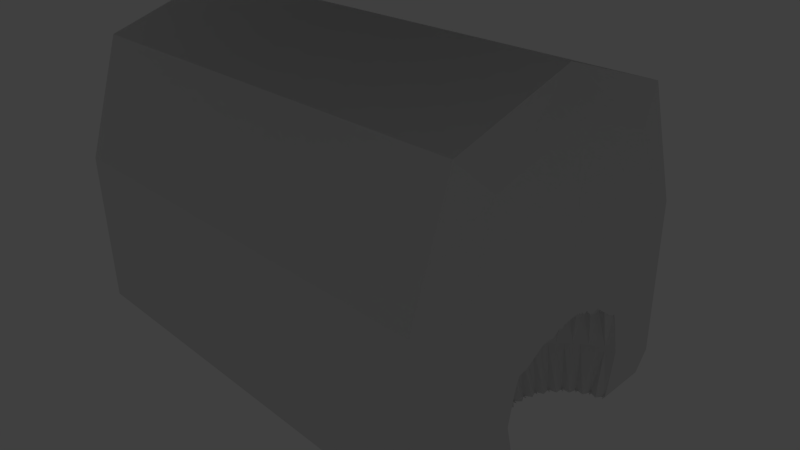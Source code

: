 # Source: cube2.blend  (saved by Blender 2.76.0; exported with 4.5.12 LTS)
import bpy
from mathutils import Matrix  # noqa: F401  (used for matrix-valued properties, if any)

bpy.ops.wm.read_factory_settings(use_empty=True)
scene = bpy.context.scene
scene.name = 'Scene'

# ---- collections
col_collection_1 = bpy.data.collections.new('Collection 1'); scene.collection.children.link(col_collection_1)

# ---- world
world_world = bpy.data.worlds.new('World'); scene.world = world_world
world_world.color = (0.05088, 0.05088, 0.05088)
world_world.use_sun_shadow = False
world_world.sun_shadow_jitter_overblur = 0.0
world_world.cycles.sampling_method = 'MANUAL'
world_world.cycles.sample_map_resolution = 256

# ---- cameras
cam_camera = bpy.data.cameras.new('Camera')
cam_camera.clip_end = 100.0
cam_camera.lens = 35.0
cam_camera.sensor_width = 32.0
cam_camera.sensor_height = 18.0
cam_camera.ortho_scale = 7.314
cam_camera.dof.focus_distance = 0.0
cam_camera.dof.aperture_fstop = 128.0

# ---- lights
light_lamp = bpy.data.lights.new('Lamp', 'POINT')
light_lamp.transmission_factor = 0.0
light_lamp.cutoff_distance = 30.0
light_lamp.energy = 100.0
light_lamp.shadow_buffer_clip_start = 1.001
light_lamp.shadow_soft_size = 0.1
light_lamp.shadow_maximum_resolution = 0.006
light_lamp.use_absolute_resolution = True
light_lamp.cycles.use_multiple_importance_sampling = False

# ---- meshes
me_cone_001 = bpy.data.meshes.new('Cone.001')
me_cone_001.from_pydata([], [], [])
me_cone_001.use_remesh_preserve_volume = False
me_cone_001.use_remesh_preserve_attributes = False
me_cone_001.use_mirror_vertex_groups = False
me_cone_001.update()
me_cone = bpy.data.meshes.new('Cone')
me_cone.from_pydata([(0.0, 1.0, -1.0), (0.0, 0.0, 1.0), (0.1951, 0.9808, -1.0), (0.3827, 0.9239, -1.0), (0.5556, 0.8315, -1.0), (0.7071, 0.7071, -1.0), (0.8315, 0.5556, -1.0), (0.9239, 0.3827, -1.0), (0.9808, 0.1951, -1.0), (1.0, 7.55e-08, -1.0), (0.9808, -0.1951, -1.0), (0.9239, -0.3827, -1.0), (0.8315, -0.5556, -1.0), (0.7071, -0.7071, -1.0), (0.5556, -0.8315, -1.0), (0.3827, -0.9239, -1.0), (0.1951, -0.9808, -1.0), (-3.258e-07, -1.0, -1.0), (-0.1951, -0.9808, -1.0), (-0.3827, -0.9239, -1.0), (-0.5556, -0.8315, -1.0), (-0.7071, -0.7071, -1.0), (-0.8315, -0.5556, -1.0), (-0.9239, -0.3827, -1.0), (-0.9808, -0.1951, -1.0), (-1.0, 9.656e-07, -1.0), (-0.9808, 0.1951, -1.0), (-0.9239, 0.3827, -1.0), (-0.8315, 0.5556, -1.0), (-0.7071, 0.7071, -1.0), (-0.5556, 0.8315, -1.0), (-0.3827, 0.9239, -1.0), (-0.1951, 0.9808, -1.0), (-0.1913, 0.4619, 0.0), (-0.3536, -0.3536, 0.0)], [], [(31, 33, 1, 32), (0, 1, 2), (30, 1, 33, 31), (29, 1, 30), (28, 1, 29), (27, 1, 28), (26, 1, 27), (25, 1, 26), (24, 1, 25), (23, 1, 24), (22, 1, 23), (21, 34, 1, 22), (20, 1, 34, 21), (19, 1, 20), (18, 1, 19), (17, 1, 18), (16, 1, 17), (15, 1, 16), (14, 1, 15), (13, 1, 14), (12, 1, 13), (11, 1, 12), (10, 1, 11), (9, 1, 10), (8, 1, 9), (7, 1, 8), (6, 1, 7), (5, 1, 6), (4, 1, 5), (3, 1, 4), (32, 1, 0), (2, 1, 3), (0, 2, 3, 4, 5, 6, 7, 8, 9, 10, 11, 12, 13, 14, 15, 16, 17, 18, 19, 20, 21, 22, 23, 24, 25, 26, 27, 28, 29, 30, 31, 32)])
me_cone.use_remesh_preserve_volume = False
me_cone.use_remesh_preserve_attributes = False
me_cone.use_mirror_vertex_groups = False
me_cone.update()
me_cube_001 = bpy.data.meshes.new('Cube.001')
me_cube_001.from_pydata([(-1.0, 0.0, -1.0), (-0.9933, -0.75, -1.0), (-0.9933, -0.75, -0.75), (-1.0, 0.0, -0.75), (-0.9933, 0.75, -0.75), (-0.9933, 0.75, -1.0), (-0.9933, 0.0, -1.0), (-0.9881, -0.5556, -1.0), (-0.9732, -1.0, -1.0), (-0.9732, -1.0, -0.75), (-1.0, 0.0, 0.0), (-0.9933, -0.75, 0.0), (-0.9881, 0.5556, -1.0), (-0.9933, 0.75, 0.0), (-0.9732, 1.0, -1.0), (-0.9732, 1.0, -0.75), (-0.9732, 0.0, -1.0), (-0.9732, -0.75, -1.0), (-0.7292, -1.0, -1.0), (-0.7292, -1.0, -0.75), (-0.9732, -1.0, 0.0), (-0.9933, 0.0, 0.75), (-0.9732, 0.75, -1.0), (-0.9732, 1.0, 0.0), (-0.7292, 1.0, -0.75), (-0.7292, 1.0, -1.0), (-0.7292, 0.0, -1.0), (-0.7292, -0.75, -1.0), (-0.05071, -1.0, -1.0), (-0.05071, -1.0, -0.75), (-0.7292, -1.0, 0.0), (-0.9732, -0.75, 0.75), (-0.9881, -0.5556, 0.5556), (-0.7292, 0.75, -1.0), (-0.9881, 0.5556, 0.5556), (-0.9732, 0.75, 0.75), (-0.7292, 1.0, 0.0), (-0.05071, 1.0, -1.0), (-0.05071, 1.0, -0.75), (-0.05071, 0.0, -1.0), (-0.05071, -0.75, -1.0), (0.6404, -1.0, -1.0), (0.6404, -1.0, -0.75), (-0.05071, -1.0, 0.0), (-0.7292, -0.75, 0.75), (-0.05071, 0.75, -1.0), (-0.7292, 0.75, 0.75), (-0.05071, 1.0, 0.0), (-0.05071, 1.0, -0.1245), (-0.3692, 1.0, -0.1245), (-0.3692, 1.0, -0.7222), (-0.05071, 1.0, -0.7222), (0.6404, 1.0, -0.75), (0.6404, 1.0, -1.0), (0.6404, 0.0, -1.0), (0.6404, -0.75, -1.0), (0.9225, -1.0, -1.0), (0.9225, -1.0, -0.75), (0.6404, -1.0, 0.0), (-0.05071, -0.75, 0.75), (-0.9732, 0.0, 1.0), (-0.7292, 0.0, 1.0), (0.6404, 0.75, -1.0), (-0.05071, 0.75, 0.75), (0.6404, 1.0, 0.0), (0.4437, 1.0, -0.7222), (0.4437, 1.0, -0.1245), (0.9225, 1.0, -1.0), (0.9225, 1.0, -0.75), (0.9225, -0.3091, -1.0), (0.9225, -0.75, -1.0), (0.7854, 0.0, -1.0), (0.7918, -0.01037, -1.0), (0.777, -0.04606, -1.0), (0.7909, -0.04801, -1.0), (0.7785, -0.0579, -1.0), (0.8013, -0.08225, -1.0), (0.7913, -0.1217, -1.0), (0.8052, -0.1194, -1.0), (0.7943, -0.1328, -1.0), (0.8197, -0.15, -1.0), (0.815, -0.1916, -1.0), (0.8283, -0.1853, -1.0), (0.8194, -0.2016, -1.0), (0.8465, -0.2109, -1.0), (0.8473, -0.2531, -1.0), (0.8595, -0.243, -1.0), (0.8529, -0.2616, -1.0), (0.8807, -0.2627, -1.0), (0.8868, -0.3039, -1.0), (0.8975, -0.2903, -1.0), (0.8934, -0.3106, -1.0), (0.9208, -0.3034, -1.0), (0.9806, -0.75, -1.0), (0.9806, -0.75, -0.75), (0.9225, -1.0, 0.0), (0.6404, -0.75, 0.75), (-0.05071, 0.0, 1.0), (0.9225, 0.75, -1.0), (0.9225, 0.3616, -1.0), (0.9208, 0.356, -1.0), (0.8934, 0.3632, -1.0), (0.8975, 0.3429, -1.0), (0.8868, 0.3564, -1.0), (0.8807, 0.3153, -1.0), (0.8529, 0.3142, -1.0), (0.8595, 0.2955, -1.0), (0.8473, 0.3056, -1.0), (0.8465, 0.2634, -1.0), (0.8194, 0.2541, -1.0), (0.8283, 0.2378, -1.0), (0.815, 0.2441, -1.0), (0.8197, 0.2025, -1.0), (0.7943, 0.1854, -1.0), (0.8052, 0.172, -1.0), (0.7913, 0.1742, -1.0), (0.8013, 0.1348, -1.0), (0.7785, 0.1105, -1.0), (0.7909, 0.1006, -1.0), (0.777, 0.09862, -1.0), (0.7918, 0.06292, -1.0), (0.7727, 0.03231, -1.0), (0.7861, 0.02628, -1.0), (0.7727, 0.02024, -1.0), (0.6404, 0.75, 0.75), (0.9225, 1.0, 0.0), (0.9806, 0.75, -0.75), (0.9806, 0.75, -1.0), (0.9329, -0.355, -0.984), (0.9713, -0.3441, -1.0), (0.9655, -0.5556, -1.0), (0.9321, -0.342, -1.0), (0.9409, -0.3255, -1.0), (0.9395, -0.3466, -1.0), (0.9654, -0.3315, -1.0), (0.7703, -0.05423, -0.984), (0.7858, -0.1316, -0.984), (0.8109, -0.203, -0.984), (0.8447, -0.2655, -0.984), (0.8859, -0.3168, -0.984), (0.9898, -0.3936, -0.9166), (0.9806, -0.75, 0.0), (0.9225, -0.75, 0.75), (0.6404, 0.0, 1.0), (0.9655, 0.5556, -1.0), (0.9699, 0.3937, -1.0), (0.9654, 0.384, -1.0), (0.9395, 0.3992, -1.0), (0.9409, 0.3781, -1.0), (0.9321, 0.3946, -1.0), (0.8859, 0.3694, -0.984), (0.8447, 0.3181, -0.984), (0.8109, 0.2555, -0.984), (0.7858, 0.1842, -0.984), (0.7703, 0.1068, -0.984), (0.7651, 0.02628, -0.984), (0.9225, 0.75, 0.75), (0.9806, 0.75, 0.0), (0.9886, 0.4429, -0.931), (0.8924, -0.3841, -0.7242), (0.9839, -0.3784, -0.984), (0.9905, -0.3671, -1.0), (0.9815, -0.366, -1.0), (0.988, -0.3472, -1.0), (0.9892, -0.3683, -1.0), (0.7319, -0.01933, -0.7242), (0.7436, -0.1088, -0.7242), (0.7666, -0.1931, -0.7242), (0.8, -0.2689, -0.7242), (0.8425, -0.3334, -0.7242), (0.989, -0.4275, -0.75), (1.0, 0.0, 0.0), (0.9888, -0.4328, -0.7242), (0.9898, -0.3936, -0.5318), (0.9905, -0.3659, -0.4445), (0.9918, -0.3181, -0.4334), (0.9953, -0.1819, -0.3295), (0.9969, -0.1204, -0.3365), (0.9978, -0.08474, -0.2988), (0.9984, -0.06115, -0.3095), (0.9989, -0.04409, -0.2871), (0.9992, -0.03095, -0.2974), (0.9995, -0.02035, -0.2812), (0.9997, -0.01145, -0.2908), (0.9999, -0.003742, -0.2779), (1.0, 0.0, -0.2829), (0.9225, 0.0, 1.0), (0.9892, 0.4194, -1.0), (0.988, 0.3998, -1.0), (0.9815, 0.4185, -1.0), (0.9839, 0.431, -0.984), (0.9329, 0.4075, -0.984), (0.8924, 0.4367, -0.7242), (0.8425, 0.386, -0.7242), (0.8, 0.3215, -0.7242), (0.7666, 0.2456, -0.7242), (0.7436, 0.1614, -0.7242), (0.7319, 0.07189, -0.7242), (0.9999, 0.003026, -0.2872), (0.9998, 0.009176, -0.2763), (0.9996, 0.01502, -0.2857), (0.9995, 0.02068, -0.2757), (0.9993, 0.02628, -0.2853), (0.9992, 0.03192, -0.2759), (0.999, 0.03771, -0.2861), (0.9989, 0.04379, -0.2768), (0.9987, 0.0503, -0.2882), (0.9985, 0.05742, -0.2787), (0.9983, 0.06542, -0.2921), (0.9981, 0.07465, -0.2821), (0.9978, 0.08565, -0.2989), (0.9974, 0.09928, -0.2882), (0.997, 0.117, -0.3115), (0.9963, 0.1415, -0.3003), (0.9954, 0.1784, -0.3395), (0.9937, 0.2423, -0.3322), (0.9901, 0.3835, -0.44), (0.9891, 0.4211, -0.4488), (0.9886, 0.4429, -0.5174), (0.9875, 0.485, -0.7242), (0.9876, 0.4798, -0.75), (0.9891, 0.4211, -0.9996), (0.9196, -0.4036, -0.7242), (0.9479, -0.419, -0.7242), (0.7363, -0.06451, -0.7242), (0.7537, -0.1518, -0.7242), (0.782, -0.2323, -0.7242), (0.8202, -0.3028, -0.7242), (0.8666, -0.3606, -0.7242), (0.9771, -0.4301, -0.7242), (0.9655, -0.5556, 0.5556), (0.9806, 0.0, 0.75), (0.9839, -0.3784, -0.4644), (0.9702, -0.3077, -0.3735), (0.9329, -0.355, -0.4644), (0.9285, -0.2815, -0.3735), (0.8859, -0.3168, -0.4644), (0.8911, -0.2435, -0.3735), (0.8447, -0.2655, -0.4644), (0.8592, -0.1951, -0.3735), (0.8109, -0.203, -0.4644), (0.8342, -0.1382, -0.3735), (0.9479, 0.4716, -0.7242), (0.8666, 0.4132, -0.7242), (0.8202, 0.3553, -0.7242), (0.782, 0.2848, -0.7242), (0.7537, 0.2044, -0.7242), (0.7363, 0.1171, -0.7242), (0.7304, 0.02628, -0.7242), (0.9655, 0.5556, 0.5556), (0.7858, -0.1316, -0.4644), (0.8169, -0.07503, -0.3735), (0.7703, -0.05423, -0.4644), (0.8081, -0.007931, -0.3735), (0.7651, 0.02628, -0.4644), (0.8081, 0.06049, -0.3735), (0.7703, 0.1068, -0.4644), (0.8169, 0.1276, -0.3735), (0.7858, 0.1842, -0.4644), (0.8342, 0.1908, -0.3735), (0.8109, 0.2555, -0.4644), (0.8592, 0.2477, -0.3735), (0.8447, 0.3181, -0.4644), (0.8911, 0.2961, -0.3735), (0.8859, 0.3694, -0.4644), (0.9285, 0.3341, -0.3735), (0.9329, 0.4075, -0.4644), (0.9702, 0.3603, -0.3735), (0.9839, 0.431, -0.4644), (0.9771, 0.4827, -0.7242), (0.9196, 0.4562, -0.7242), (-0.3692, 0.7479, -0.1245), (-0.3692, 0.7479, -0.7222), (0.4437, 0.7479, -0.7222), (0.4437, 0.7479, -0.1245), (-0.9915, -0.682, 0.1943), (-0.9977, 0.0, 0.2623), (-0.9915, 0.682, 0.1943), (-0.9732, -0.9126, 0.2623), (-0.9732, 0.9126, 0.2623), (-0.7292, -0.9126, 0.2623), (-0.7292, 0.9126, 0.2623), (-0.05071, -0.9126, 0.2623), (-0.05071, 0.9126, 0.2623), (0.6404, -0.9126, 0.2623), (0.6404, 0.9126, 0.2623), (0.9225, -0.9126, 0.2623), (0.9225, 0.9126, 0.2623), (0.9753, 0.682, 0.1943), (0.9932, 0.0, 0.2623), (0.9753, -0.682, 0.1943)], [], [(0, 1, 2, 3), (0, 3, 4, 5), (0, 6, 7, 1), (8, 9, 2, 1), (10, 3, 2, 11), (0, 5, 12, 6), (10, 13, 4, 3), (14, 5, 4, 15), (16, 17, 7, 6), (8, 1, 7, 17), (8, 18, 19, 9), (20, 11, 2, 9), (276, 275, 32, 21), (14, 22, 12, 5), (16, 6, 12, 22), (276, 21, 34, 277), (23, 15, 4, 13), (14, 15, 24, 25), (16, 26, 27, 17), (8, 17, 27, 18), (28, 29, 19, 18), (20, 9, 19, 30), (278, 31, 32, 275), (14, 25, 33, 22), (16, 22, 33, 26), (279, 277, 34, 35), (23, 36, 24, 15), (37, 25, 24, 38), (39, 40, 27, 26), (28, 18, 27, 40), (28, 41, 42, 29), (43, 30, 19, 29), (278, 280, 44, 31), (32, 31, 60, 21), (37, 45, 33, 25), (39, 26, 33, 45), (34, 21, 60, 35), (279, 35, 46, 281), (47, 48, 49, 50, 51, 38, 24, 36), (37, 38, 52, 53), (39, 54, 55, 40), (28, 40, 55, 41), (56, 57, 42, 41), (43, 29, 42, 58), (282, 59, 44, 280), (60, 31, 44, 61), (37, 53, 62, 45), (39, 45, 62, 54), (60, 61, 46, 35), (283, 281, 46, 63), (47, 64, 52, 38, 51, 65, 66, 48), (67, 53, 52, 68), (69, 70, 55, 54, 71, 72, 73, 74, 75, 76, 77, 78, 79, 80, 81, 82, 83, 84, 85, 86, 87, 88, 89, 90, 91, 92), (56, 41, 55, 70), (56, 93, 94, 57), (95, 58, 42, 57), (282, 284, 96, 59), (97, 61, 44, 59), (67, 98, 62, 53), (71, 54, 62, 98, 99, 100, 101, 102, 103, 104, 105, 106, 107, 108, 109, 110, 111, 112, 113, 114, 115, 116, 117, 118, 119, 120, 121, 122, 123), (97, 63, 46, 61), (283, 63, 124, 285), (125, 68, 52, 64), (67, 68, 126, 127), (222, 128, 131, 69, 92, 159), (129, 130, 70, 69, 131, 132, 133, 134), (71, 123, 155, 248, 165, 72), (73, 72, 165, 224, 135), (74, 73, 135), (75, 74, 135), (75, 135, 224, 166, 76), (76, 166, 225, 136, 77), (78, 77, 136), (79, 78, 136), (79, 136, 225, 167, 80), (81, 80, 167, 226, 137), (82, 81, 137), (83, 82, 137), (83, 137, 226, 168, 84), (85, 84, 168, 227, 138), (86, 85, 138), (87, 86, 138), (87, 138, 227, 169, 88), (89, 88, 169, 228, 139), (90, 89, 139), (91, 90, 139), (91, 139, 228, 159, 92), (56, 70, 130, 93), (161, 140, 170, 94, 93), (95, 57, 94, 141), (286, 142, 96, 284), (97, 59, 96, 143), (67, 127, 144, 98), (99, 98, 144, 145, 146, 147, 148, 149), (99, 149, 191, 270, 192, 100), (101, 100, 192, 243, 150), (102, 101, 150), (103, 102, 150), (105, 104, 193, 244, 151), (106, 105, 151), (107, 106, 151), (107, 151, 244, 194, 108), (109, 108, 194, 245, 152), (110, 109, 152), (111, 110, 152), (111, 152, 245, 195, 112), (113, 112, 195, 246, 153), (114, 113, 153), (115, 114, 153), (115, 153, 246, 196, 116), (117, 116, 196, 247, 154), (118, 117, 154), (119, 118, 154), (119, 154, 247, 197, 120), (121, 120, 197, 248, 155), (122, 121, 155), (123, 122, 155), (97, 143, 124, 63), (287, 285, 124, 156), (125, 157, 126, 68), (127, 126, 220, 158, 221, 187), (229, 160, 162, 129, 134, 223), (161, 93, 130, 129, 162, 163, 164), (132, 131, 128), (133, 132, 128), (286, 290, 230, 142), (171, 141, 94, 170, 172, 173, 174, 175, 176, 177, 178, 179, 180, 181, 182, 183, 184, 185), (186, 143, 96, 142), (145, 144, 127, 187, 188, 189), (148, 147, 191), (149, 148, 191), (186, 156, 124, 143), (171, 185, 198, 199, 200, 201, 202, 203, 204, 205, 206, 207, 208, 209, 210, 211, 212, 213, 214, 215, 216, 217, 218, 219, 220, 126, 157), (140, 161, 164, 160), (163, 162, 160), (164, 163, 160), (173, 172, 229, 232), (174, 173, 232), (175, 174, 232), (176, 175, 232, 233), (177, 176, 233, 234), (178, 177, 234, 235), (179, 178, 235, 236), (180, 179, 236, 237), (181, 180, 237, 238), (182, 181, 238, 239), (183, 182, 239, 240), (184, 183, 240, 241), (189, 190, 269, 242, 146, 145), (188, 187, 221, 190), (189, 188, 190), (270, 191, 147, 146, 242), (243, 193, 104, 103, 150), (186, 231, 249, 156), (288, 157, 125, 287), (289, 288, 249, 231), (199, 198, 250, 251), (200, 199, 251, 252), (201, 200, 252, 253), (202, 201, 253, 254), (203, 202, 254, 255), (204, 203, 255, 256), (205, 204, 256, 257), (206, 205, 257, 258), (207, 206, 258, 259), (208, 207, 259, 260), (209, 208, 260, 261), (210, 209, 261, 262), (211, 210, 262, 263), (212, 211, 263, 264), (213, 212, 264, 265), (214, 213, 265, 266), (215, 214, 266, 267), (216, 215, 267, 268), (217, 216, 268), (218, 217, 268), (219, 218, 268, 269), (219, 269, 190, 158, 220), (221, 158, 190), (159, 235, 234, 222), (222, 223, 134, 133, 128), (160, 229, 172, 170, 140), (165, 253, 252, 224), (166, 224, 252, 251), (166, 251, 250, 225), (167, 225, 250, 241), (167, 241, 240, 226), (168, 226, 240, 239), (168, 239, 238, 227), (169, 227, 238, 237), (169, 237, 236, 228), (159, 228, 236, 235), (290, 141, 171, 289), (230, 231, 186, 142), (232, 229, 223, 233), (234, 233, 223, 222), (184, 241, 250, 198, 185), (192, 265, 264, 243), (193, 243, 264, 263), (193, 263, 262, 244), (194, 244, 262, 261), (194, 261, 260, 245), (195, 245, 260, 259), (195, 259, 258, 246), (196, 246, 258, 257), (196, 257, 256, 247), (197, 247, 256, 255), (197, 255, 254, 248), (254, 253, 165, 248), (266, 265, 192, 270), (266, 270, 242, 267), (268, 267, 242, 269), (50, 49, 271, 272), (272, 273, 65, 51, 50), (274, 273, 272, 271), (274, 271, 49, 48, 66), (66, 65, 273, 274), (230, 290, 289, 231), (171, 157, 288, 289), (249, 288, 287, 156), (95, 141, 290, 286), (125, 64, 285, 287), (95, 286, 284, 58), (47, 283, 285, 64), (43, 58, 284, 282), (47, 36, 281, 283), (43, 282, 280, 30), (23, 279, 281, 36), (20, 30, 280, 278), (23, 13, 277, 279), (20, 278, 275, 11), (10, 276, 277, 13), (10, 11, 275, 276)])
me_cube_001.use_remesh_preserve_volume = False
me_cube_001.use_remesh_preserve_attributes = False
me_cube_001.use_mirror_vertex_groups = False
me_cube_001.update()

# ---- objects
ob_cone_001 = bpy.data.objects.new('Cone.001', me_cone_001)
ob_cone = bpy.data.objects.new('Cone', me_cone)
ob_cube = bpy.data.objects.new('Cube', me_cube_001)
ob_lamp = bpy.data.objects.new('Lamp', light_lamp)
ob_camera = bpy.data.objects.new('Camera', cam_camera)

# ---- transforms, parenting, visibility, modifiers, constraints
ob_cone_001.location = (3.374, 0.3385, 5.829)
ob_cone_001.lineart.crease_threshold = 0.0
ob_cone.location = (-0.4587, 0.1437, 6.208)
ob_cone.scale = (-4.786, 3.209, 1.699)
ob_cone.lineart.crease_threshold = 0.0
ob_cube.location = (-0.2813, 0.168, 0.9012)
ob_cube.scale = (3.247, 2.139, 2.139)
ob_cube.lineart.crease_threshold = 0.0
ob_lamp.location = (4.076, 1.005, 5.904)
ob_lamp.rotation_euler = (0.6503, 0.05522, 1.866)
ob_lamp.lock_rotations_4d = False
ob_lamp.empty_display_type = 'ARROWS'
ob_lamp.color = (0.0, 0.0, 0.0, 0.0)
ob_lamp.lineart.crease_threshold = 0.0
ob_camera.location = (7.481, -6.508, 5.344)
ob_camera.rotation_euler = (1.109, 0.01082, 0.8149)
ob_camera.lock_rotations_4d = False
ob_camera.empty_display_type = 'ARROWS'
ob_camera.color = (0.0, 0.0, 0.0, 0.0)
ob_camera.display_type = 'WIRE'
ob_camera.lineart.crease_threshold = 0.0

# ---- collection membership
col_collection_1.objects.link(ob_cone_001)
col_collection_1.objects.link(ob_cone)
col_collection_1.objects.link(ob_cube)
col_collection_1.objects.link(ob_lamp)
col_collection_1.objects.link(ob_camera)

# ---- scene / render settings (as saved in the file)
scene.camera = ob_camera
scene.frame_start = 1; scene.frame_end = 250; scene.frame_set(1)
scene.render.engine = 'BLENDER_EEVEE_NEXT'
scene.render.resolution_percentage = 50
scene.render.dither_intensity = 0.0
scene.cycles.use_denoising = False
scene.cycles.samples = 10
scene.cycles.sampling_pattern = 'TABULATED_SOBOL'
scene.cycles.light_sampling_threshold = 0.0
scene.cycles.use_adaptive_sampling = False
scene.cycles.use_light_tree = False
scene.cycles.blur_glossy = 0.0
scene.cycles.pixel_filter_type = 'GAUSSIAN'
scene.cycles.sample_clamp_indirect = 0.0
scene.view_settings.view_transform = 'Standard'
bpy.context.view_layer.update()

